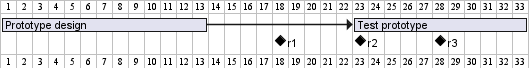

The diagram above was rendered by PlantUML. Its source (embedded in the PNG):
@startgantt
[Prototype design] lasts 13 days
[Test prototype] lasts 4 days and 1 week
[Test prototype] starts 1 week and 2 days after [Prototype design]'s end
[Test prototype] displays on same row as [Prototype design]
[r1] happens on 5 days after [Prototype design]'s end
[r2] happens on 5 days after [r1]'s end
[r3] happens on 5 days after [r2]'s end
[r2] displays on same row as [r1]
[r3] displays on same row as [r1]
@endgantt